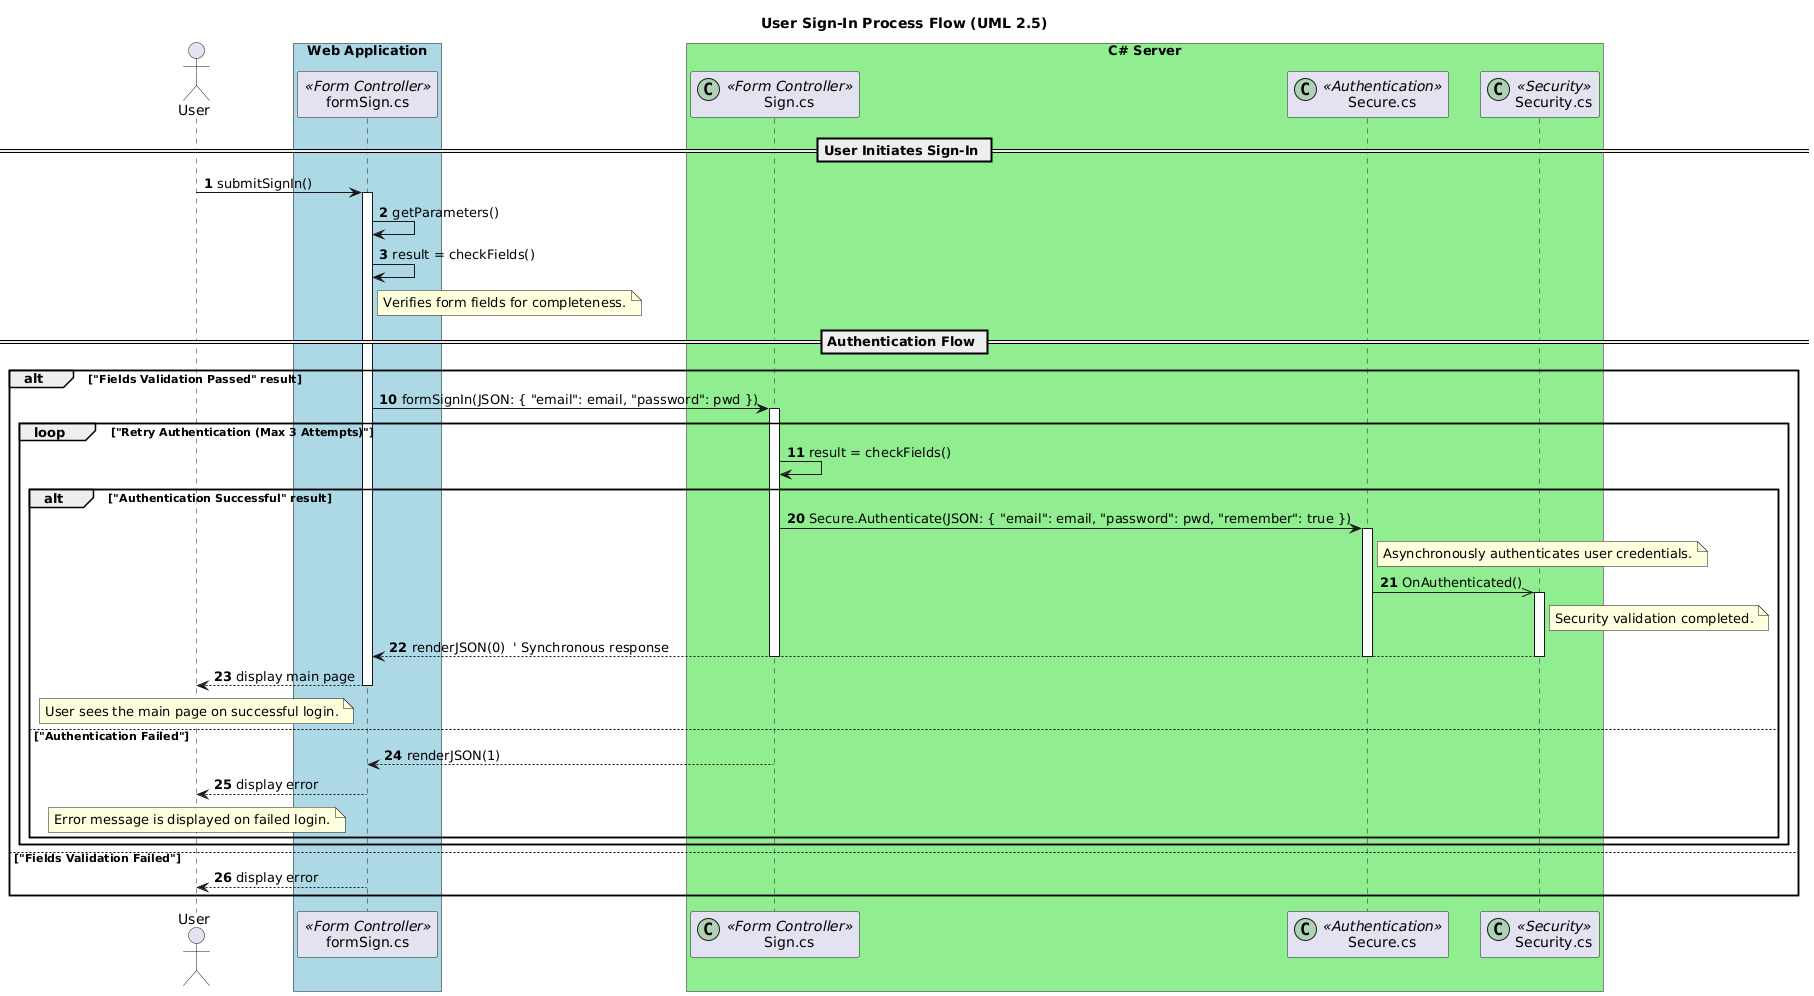

The diagram above was rendered by PlantUML. Its source (embedded in the PNG):
@startuml
title User Sign-In Process Flow (UML 2.5)

actor User as user
participant "formSign.cs" as form <<Form Controller>>
participant "Sign.cs" as controller <<(C,#ADD1B2) Form Controller>>
participant "Secure.cs" as secure <<(C,#ADD1B2) Authentication>>
participant "Security.cs" as security <<(C,#ADD1B2) Security>>

autonumber 1

box "Web Application" #LightBlue
    participant form
end box

box "C# Server" #LightGreen
    participant controller
    participant secure
    participant security
end box

== User Initiates Sign-In ==

user -> form : submitSignIn()
activate form
form -> form : getParameters()
form -> form : result = checkFields()

note right of form
    Verifies form fields for completeness.
end note

' New page or section for main authentication flow
== Authentication Flow ==

autonumber 10

alt "Fields Validation Passed" result

    form -> controller : formSignIn(JSON: { "email": email, "password": pwd })
    activate controller
    
    loop "Retry Authentication (Max 3 Attempts)"
        controller -> controller : result = checkFields()
        
        autonumber 20
        
        alt "Authentication Successful" result
            controller -> secure : Secure.Authenticate(JSON: { "email": email, "password": pwd, "remember": true })
            activate secure
            
            note right of secure
                Asynchronously authenticates user credentials.
            end note
            
            secure ->> security : OnAuthenticated()
            activate security
            
            note right of security
                Security validation completed.
            end note
            
            security --> form : renderJSON(0)  ' Synchronous response
            deactivate security
            deactivate secure
            deactivate controller
            form --> user : display main page
            deactivate form
            
            note over user
                User sees the main page on successful login.
            end note
            
        else "Authentication Failed"
            controller --> form : renderJSON(1)
            deactivate controller
            form --> user : display error
            
            note over user
                Error message is displayed on failed login.
            end note
            
        end
    end
    
else "Fields Validation Failed"
    form --> user : display error
    deactivate form
end
@enduml